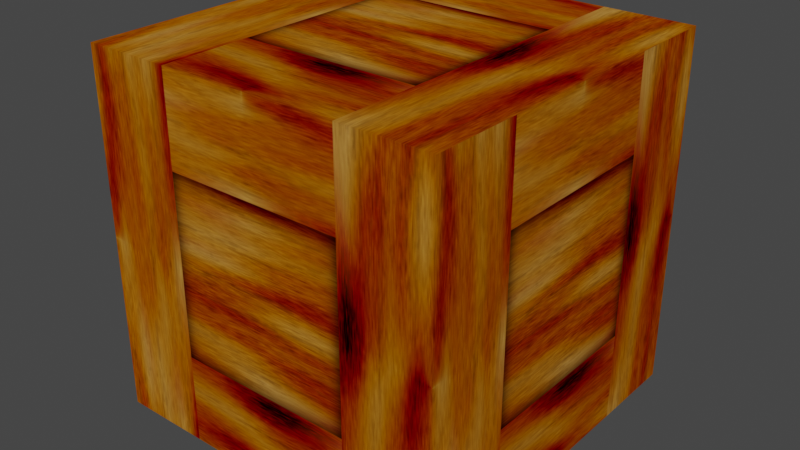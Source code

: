 # Source: crate.blend  (saved by Blender 3.5.10; exported with 4.5.12 LTS)
import bpy
from mathutils import Matrix  # noqa: F401  (used for matrix-valued properties, if any)

bpy.ops.wm.read_factory_settings(use_empty=True)
scene = bpy.context.scene
scene.name = 'Scene'

# ---- collections
col_crate = bpy.data.collections.new('Crate'); scene.collection.children.link(col_crate)

# ---- images (referenced by path relative to the original .blend; pixels are not part of the script)
import os
ASSET_DIR = os.environ.get("B2B_ASSET_DIR", "")  # directory of the original .blend (textures are referenced by path, not embedded)
HERE = os.path.dirname(os.path.abspath(__file__))  # packed textures are extracted next to this script under _unpacked/

def load_image(name, relpath, width, height, colorspace="sRGB"):
    """Load a texture the original file referenced (path relative to the .blend, or extracted next to this script)."""
    p = next((c for c in (os.path.join(HERE, relpath), os.path.join(ASSET_DIR, relpath)) if relpath and os.path.exists(c)), "")
    if p:
        img = bpy.data.images.load(p, check_existing=True)
        img.name = name
    else:  # same state as the original file: an image datablock whose file is absent (Cycles renders it pink)
        img = bpy.data.images.new(name, width, height)
        img.source = "FILE"
        img.filepath = "//" + (relpath or name)
    img.colorspace_settings.name = colorspace
    return img
img_crate_png = load_image('crate.png', '_unpacked/crate.bac0bc9b.png', 512, 512, 'sRGB')

# ---- materials (node trees are filled in below, after node groups)
mat_cratematerial = bpy.data.materials.new('CrateMaterial')
mat_cratematerial.alpha_threshold = 0.0
mat_cratematerial.use_transparent_shadow = False
mat_cratematerial.roughness = 0.5
mat_cratematerial.line_color = (0.0, 0.0, 0.0, 1.0)

# ---- material node trees
mat_cratematerial.use_nodes = True; mat_cratematerial.node_tree.nodes.clear()
_N = mat_cratematerial.node_tree.nodes; _L = mat_cratematerial.node_tree.links
n0 = _N.new('ShaderNodeOutputMaterial'); n0.name = 'Material Output'; n0.location = (300, 300)
n1 = _N.new('ShaderNodeBsdfPrincipled'); n1.name = 'Principled BSDF'; n1.location = (10, 300)
n1.distribution = 'GGX'
n1.subsurface_method = 'RANDOM_WALK_SKIN'
n1.inputs[2].default_value = 1.0
n1.inputs[3].default_value = 1.45
n1.inputs[13].default_value = 0.0
n1.inputs[27].default_value = (0.0, 0.0, 0.0, 1.0)
n1.inputs[28].default_value = 1.0
n2 = _N.new('ShaderNodeTexImage'); n2.name = 'Image Texture'; n2.location = (-452, 186)
n2.image = img_crate_png
_L.new(n1.outputs[0], n0.inputs[0])
_L.new(n2.outputs[0], n1.inputs[0])
n0.is_active_output = True

# ---- world
world_world = bpy.data.worlds.new('World'); scene.world = world_world
world_world.use_nodes = True; world_world.node_tree.nodes.clear()
_N = world_world.node_tree.nodes; _L = world_world.node_tree.links
n0 = _N.new('ShaderNodeOutputWorld'); n0.name = 'World Output'; n0.location = (300, 300)
n1 = _N.new('ShaderNodeBackground'); n1.name = 'Background'; n1.location = (10, 300)
n1.inputs[0].default_value = (0.05088, 0.05088, 0.05088, 1.0)
_L.new(n1.outputs[0], n0.inputs[0])
n0.is_active_output = True
world_world.color = (0.05088, 0.05088, 0.05088)
world_world.use_sun_shadow = False
world_world.sun_shadow_jitter_overblur = 0.0

# ---- meshes
me_cratemesh = bpy.data.meshes.new('CrateMesh')
me_cratemesh.from_pydata([(1.0, 1.0, 1.0), (1.0, 1.0, -1.0), (1.0, -1.0, 1.0), (1.0, -1.0, -1.0), (-1.0, 1.0, 1.0), (-1.0, 1.0, -1.0), (-1.0, -1.0, 1.0), (-1.0, -1.0, -1.0)], [], [(0, 4, 6, 2), (3, 2, 6, 7), (7, 6, 4, 5), (5, 1, 3, 7), (1, 0, 2, 3), (5, 4, 0, 1)])
_uv = me_cratemesh.uv_layers.new(name='UVMap')
_uv.uv.foreach_set('vector', [1.0, 1.0, 0.0, 1.0, 0.0, 0.0, 1.0, 0.0, 1.0, 0.0, 1.0, 1.0, 0.0, 1.0, 0.0, 0.0, 0.0, 0.0, 0.0, 1.0, 1.0, 1.0, 1.0, 0.0, 0.0, 1.0, 1.0, 1.0, 1.0, 0.0, 0.0, 0.0, 1.0, 0.0, 1.0, 1.0, 0.0, 1.0, 0.0, 0.0, 0.0, 0.0, 0.0, 1.0, 1.0, 1.0, 1.0, 0.0])
me_cratemesh.materials.append(mat_cratematerial)
me_cratemesh.use_mirror_vertex_groups = False
me_cratemesh.update()

# ---- objects
ob_crate = bpy.data.objects.new('Crate', me_cratemesh)

# ---- transforms, parenting, visibility, modifiers, constraints
ob_crate.location = (0.0, 0.0, 0.0)
ob_crate.lock_rotations_4d = False
ob_crate.empty_display_type = 'ARROWS'
ob_crate.lineart.crease_threshold = 0.0

# ---- collection membership
col_crate.objects.link(ob_crate)

# ---- scene / render settings (as saved in the file)
scene.frame_start = 1; scene.frame_end = 250; scene.frame_set(1)
scene.render.engine = 'BLENDER_EEVEE_NEXT'
scene.cycles.sampling_pattern = 'TABULATED_SOBOL'
scene.view_settings.view_transform = 'Filmic'
bpy.context.view_layer.update()

# ---- added for rendering (the .blend has no active camera and no usable light): camera, sun
cam_auto = bpy.data.cameras.new('AutoCamera')
cam_auto.lens = 50.0
cam_auto.sensor_width = 36.0
cam_auto.clip_end = 1000.0
ob_auto_camera = bpy.data.objects.new('AutoCamera', cam_auto)
scene.collection.objects.link(ob_auto_camera)
ob_auto_camera.location = (3.20507, -3.84609, 2.56406)
ob_auto_camera.rotation_euler = (1.09748, -7.21219e-08, 0.694738)
scene.camera = ob_auto_camera
light_auto_sun = bpy.data.lights.new('AutoSun', 'SUN')
light_auto_sun.energy = 3.0
light_auto_sun.angle = 0.0523599
ob_auto_sun = bpy.data.objects.new('AutoSun', light_auto_sun)
scene.collection.objects.link(ob_auto_sun)
ob_auto_sun.rotation_euler = (0.872665, 0.174533, 0.523599)
bpy.context.view_layer.update()
